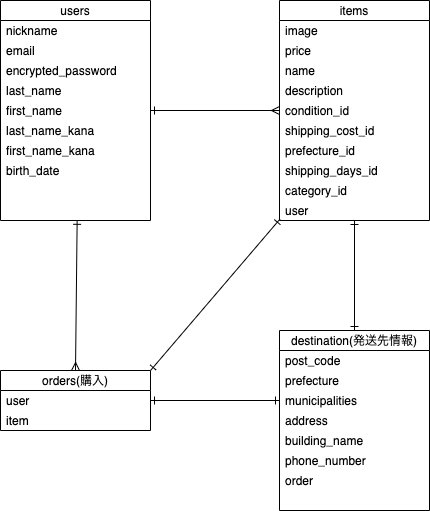

The diagram above was exported from draw.io. Its source (the exported page's mxGraphModel, read from the mxfile embedded in the PNG):
<mxGraphModel dx="907" dy="636" grid="1" gridSize="10" guides="1" tooltips="1" connect="1" arrows="1" fold="1" page="1" pageScale="1" pageWidth="827" pageHeight="1169" math="0" shadow="0">
  <root>
    <mxCell id="0" />
    <mxCell id="1" parent="0" />
    <mxCell id="119" style="edgeStyle=none;html=1;exitX=1;exitY=0.5;exitDx=0;exitDy=0;entryX=0;entryY=0.5;entryDx=0;entryDy=0;startArrow=ERone;startFill=0;endArrow=ERmany;endFill=0;elbow=vertical;" edge="1" parent="1" source="39" target="64">
      <mxGeometry relative="1" as="geometry" />
    </mxCell>
    <mxCell id="39" value="users" style="swimlane;fontStyle=0;childLayout=stackLayout;horizontal=1;startSize=20;horizontalStack=0;resizeParent=1;resizeParentMax=0;resizeLast=0;collapsible=1;marginBottom=0;" vertex="1" parent="1">
      <mxGeometry x="41" y="30" width="150" height="220" as="geometry">
        <mxRectangle x="41" y="40" width="50" height="20" as="alternateBounds" />
      </mxGeometry>
    </mxCell>
    <mxCell id="40" value="nickname" style="text;strokeColor=none;fillColor=none;align=left;verticalAlign=middle;spacingLeft=4;spacingRight=4;overflow=hidden;points=[[0,0.5],[1,0.5]];portConstraint=eastwest;rotatable=0;" vertex="1" parent="39">
      <mxGeometry y="20" width="150" height="20" as="geometry" />
    </mxCell>
    <mxCell id="41" value="email" style="text;strokeColor=none;fillColor=none;align=left;verticalAlign=middle;spacingLeft=4;spacingRight=4;overflow=hidden;points=[[0,0.5],[1,0.5]];portConstraint=eastwest;rotatable=0;" vertex="1" parent="39">
      <mxGeometry y="40" width="150" height="20" as="geometry" />
    </mxCell>
    <mxCell id="53" value="encrypted_password" style="text;strokeColor=none;fillColor=none;align=left;verticalAlign=middle;spacingLeft=4;spacingRight=4;overflow=hidden;points=[[0,0.5],[1,0.5]];portConstraint=eastwest;rotatable=0;" vertex="1" parent="39">
      <mxGeometry y="60" width="150" height="20" as="geometry" />
    </mxCell>
    <mxCell id="54" value="last_name" style="text;strokeColor=none;fillColor=none;align=left;verticalAlign=middle;spacingLeft=4;spacingRight=4;overflow=hidden;points=[[0,0.5],[1,0.5]];portConstraint=eastwest;rotatable=0;" vertex="1" parent="39">
      <mxGeometry y="80" width="150" height="20" as="geometry" />
    </mxCell>
    <mxCell id="55" value="first_name" style="text;strokeColor=none;fillColor=none;align=left;verticalAlign=middle;spacingLeft=4;spacingRight=4;overflow=hidden;points=[[0,0.5],[1,0.5]];portConstraint=eastwest;rotatable=0;" vertex="1" parent="39">
      <mxGeometry y="100" width="150" height="20" as="geometry" />
    </mxCell>
    <mxCell id="57" value="last_name_kana" style="text;strokeColor=none;fillColor=none;align=left;verticalAlign=middle;spacingLeft=4;spacingRight=4;overflow=hidden;points=[[0,0.5],[1,0.5]];portConstraint=eastwest;rotatable=0;" vertex="1" parent="39">
      <mxGeometry y="120" width="150" height="20" as="geometry" />
    </mxCell>
    <mxCell id="88" value="first_name_kana" style="text;strokeColor=none;fillColor=none;align=left;verticalAlign=middle;spacingLeft=4;spacingRight=4;overflow=hidden;points=[[0,0.5],[1,0.5]];portConstraint=eastwest;rotatable=0;" vertex="1" parent="39">
      <mxGeometry y="140" width="150" height="20" as="geometry" />
    </mxCell>
    <mxCell id="87" value="birth_date" style="text;strokeColor=none;fillColor=none;align=left;verticalAlign=middle;spacingLeft=4;spacingRight=4;overflow=hidden;points=[[0,0.5],[1,0.5]];portConstraint=eastwest;rotatable=0;" vertex="1" parent="39">
      <mxGeometry y="160" width="150" height="20" as="geometry" />
    </mxCell>
    <mxCell id="109" style="text;strokeColor=none;fillColor=none;align=left;verticalAlign=middle;spacingLeft=4;spacingRight=4;overflow=hidden;points=[[0,0.5],[1,0.5]];portConstraint=eastwest;rotatable=0;" vertex="1" parent="39">
      <mxGeometry y="180" width="150" height="20" as="geometry" />
    </mxCell>
    <mxCell id="123" style="text;strokeColor=none;fillColor=none;align=left;verticalAlign=middle;spacingLeft=4;spacingRight=4;overflow=hidden;points=[[0,0.5],[1,0.5]];portConstraint=eastwest;rotatable=0;" vertex="1" parent="39">
      <mxGeometry y="200" width="150" height="20" as="geometry" />
    </mxCell>
    <mxCell id="59" value="items" style="swimlane;fontStyle=0;childLayout=stackLayout;horizontal=1;startSize=20;horizontalStack=0;resizeParent=1;resizeParentMax=0;resizeLast=0;collapsible=1;marginBottom=0;" vertex="1" parent="1">
      <mxGeometry x="320" y="30" width="150" height="220" as="geometry">
        <mxRectangle x="41" y="40" width="50" height="20" as="alternateBounds" />
      </mxGeometry>
    </mxCell>
    <mxCell id="62" value="image" style="text;strokeColor=none;fillColor=none;align=left;verticalAlign=middle;spacingLeft=4;spacingRight=4;overflow=hidden;points=[[0,0.5],[1,0.5]];portConstraint=eastwest;rotatable=0;" vertex="1" parent="59">
      <mxGeometry y="20" width="150" height="20" as="geometry" />
    </mxCell>
    <mxCell id="61" value="price" style="text;strokeColor=none;fillColor=none;align=left;verticalAlign=middle;spacingLeft=4;spacingRight=4;overflow=hidden;points=[[0,0.5],[1,0.5]];portConstraint=eastwest;rotatable=0;" vertex="1" parent="59">
      <mxGeometry y="40" width="150" height="20" as="geometry" />
    </mxCell>
    <mxCell id="60" value="name" style="text;strokeColor=none;fillColor=none;align=left;verticalAlign=middle;spacingLeft=4;spacingRight=4;overflow=hidden;points=[[0,0.5],[1,0.5]];portConstraint=eastwest;rotatable=0;" vertex="1" parent="59">
      <mxGeometry y="60" width="150" height="20" as="geometry" />
    </mxCell>
    <mxCell id="63" value="description" style="text;strokeColor=none;fillColor=none;align=left;verticalAlign=middle;spacingLeft=4;spacingRight=4;overflow=hidden;points=[[0,0.5],[1,0.5]];portConstraint=eastwest;rotatable=0;" vertex="1" parent="59">
      <mxGeometry y="80" width="150" height="20" as="geometry" />
    </mxCell>
    <mxCell id="64" value="condition_id" style="text;strokeColor=none;fillColor=none;align=left;verticalAlign=middle;spacingLeft=4;spacingRight=4;overflow=hidden;points=[[0,0.5],[1,0.5]];portConstraint=eastwest;rotatable=0;" vertex="1" parent="59">
      <mxGeometry y="100" width="150" height="20" as="geometry" />
    </mxCell>
    <mxCell id="65" value="shipping_cost_id" style="text;strokeColor=none;fillColor=none;align=left;verticalAlign=middle;spacingLeft=4;spacingRight=4;overflow=hidden;points=[[0,0.5],[1,0.5]];portConstraint=eastwest;rotatable=0;" vertex="1" parent="59">
      <mxGeometry y="120" width="150" height="20" as="geometry" />
    </mxCell>
    <mxCell id="102" value="prefecture_id" style="text;strokeColor=none;fillColor=none;align=left;verticalAlign=middle;spacingLeft=4;spacingRight=4;overflow=hidden;points=[[0,0.5],[1,0.5]];portConstraint=eastwest;rotatable=0;" vertex="1" parent="59">
      <mxGeometry y="140" width="150" height="20" as="geometry" />
    </mxCell>
    <mxCell id="66" value="shipping_days_id" style="text;strokeColor=none;fillColor=none;align=left;verticalAlign=middle;spacingLeft=4;spacingRight=4;overflow=hidden;points=[[0,0.5],[1,0.5]];portConstraint=eastwest;rotatable=0;" vertex="1" parent="59">
      <mxGeometry y="160" width="150" height="20" as="geometry" />
    </mxCell>
    <mxCell id="99" value="category_id" style="text;strokeColor=none;fillColor=none;align=left;verticalAlign=middle;spacingLeft=4;spacingRight=4;overflow=hidden;points=[[0,0.5],[1,0.5]];portConstraint=eastwest;rotatable=0;" vertex="1" parent="59">
      <mxGeometry y="180" width="150" height="20" as="geometry" />
    </mxCell>
    <mxCell id="126" value="user" style="text;strokeColor=none;fillColor=none;align=left;verticalAlign=middle;spacingLeft=4;spacingRight=4;overflow=hidden;points=[[0,0.5],[1,0.5]];portConstraint=eastwest;rotatable=0;" vertex="1" parent="59">
      <mxGeometry y="200" width="150" height="20" as="geometry" />
    </mxCell>
    <mxCell id="125" style="edgeStyle=none;html=1;exitX=0.5;exitY=0;exitDx=0;exitDy=0;startArrow=ERone;startFill=0;endArrow=ERone;endFill=0;elbow=vertical;" edge="1" parent="1" source="68">
      <mxGeometry relative="1" as="geometry">
        <mxPoint x="395" y="250" as="targetPoint" />
      </mxGeometry>
    </mxCell>
    <mxCell id="68" value="destination(発送先情報)" style="swimlane;fontStyle=0;childLayout=stackLayout;horizontal=1;startSize=20;horizontalStack=0;resizeParent=1;resizeParentMax=0;resizeLast=0;collapsible=1;marginBottom=0;" vertex="1" parent="1">
      <mxGeometry x="320" y="360" width="150" height="180" as="geometry">
        <mxRectangle x="41" y="40" width="50" height="20" as="alternateBounds" />
      </mxGeometry>
    </mxCell>
    <mxCell id="69" value="post_code" style="text;strokeColor=none;fillColor=none;align=left;verticalAlign=middle;spacingLeft=4;spacingRight=4;overflow=hidden;points=[[0,0.5],[1,0.5]];portConstraint=eastwest;rotatable=0;" vertex="1" parent="68">
      <mxGeometry y="20" width="150" height="20" as="geometry" />
    </mxCell>
    <mxCell id="70" value="prefecture" style="text;strokeColor=none;fillColor=none;align=left;verticalAlign=middle;spacingLeft=4;spacingRight=4;overflow=hidden;points=[[0,0.5],[1,0.5]];portConstraint=eastwest;rotatable=0;" vertex="1" parent="68">
      <mxGeometry y="40" width="150" height="20" as="geometry" />
    </mxCell>
    <mxCell id="71" value="municipalities" style="text;strokeColor=none;fillColor=none;align=left;verticalAlign=middle;spacingLeft=4;spacingRight=4;overflow=hidden;points=[[0,0.5],[1,0.5]];portConstraint=eastwest;rotatable=0;" vertex="1" parent="68">
      <mxGeometry y="60" width="150" height="20" as="geometry" />
    </mxCell>
    <mxCell id="72" value="address" style="text;strokeColor=none;fillColor=none;align=left;verticalAlign=middle;spacingLeft=4;spacingRight=4;overflow=hidden;points=[[0,0.5],[1,0.5]];portConstraint=eastwest;rotatable=0;" vertex="1" parent="68">
      <mxGeometry y="80" width="150" height="20" as="geometry" />
    </mxCell>
    <mxCell id="73" value="building_name" style="text;strokeColor=none;fillColor=none;align=left;verticalAlign=middle;spacingLeft=4;spacingRight=4;overflow=hidden;points=[[0,0.5],[1,0.5]];portConstraint=eastwest;rotatable=0;" vertex="1" parent="68">
      <mxGeometry y="100" width="150" height="20" as="geometry" />
    </mxCell>
    <mxCell id="74" value="phone_number" style="text;strokeColor=none;fillColor=none;align=left;verticalAlign=middle;spacingLeft=4;spacingRight=4;overflow=hidden;points=[[0,0.5],[1,0.5]];portConstraint=eastwest;rotatable=0;" vertex="1" parent="68">
      <mxGeometry y="120" width="150" height="20" as="geometry" />
    </mxCell>
    <mxCell id="75" value="order" style="text;strokeColor=none;fillColor=none;align=left;verticalAlign=middle;spacingLeft=4;spacingRight=4;overflow=hidden;points=[[0,0.5],[1,0.5]];portConstraint=eastwest;rotatable=0;" vertex="1" parent="68">
      <mxGeometry y="140" width="150" height="20" as="geometry" />
    </mxCell>
    <mxCell id="76" style="text;strokeColor=none;fillColor=none;align=left;verticalAlign=middle;spacingLeft=4;spacingRight=4;overflow=hidden;points=[[0,0.5],[1,0.5]];portConstraint=eastwest;rotatable=0;" vertex="1" parent="68">
      <mxGeometry y="160" width="150" height="20" as="geometry" />
    </mxCell>
    <mxCell id="124" style="edgeStyle=none;html=1;exitX=0.5;exitY=0;exitDx=0;exitDy=0;entryX=0.511;entryY=0.991;entryDx=0;entryDy=0;entryPerimeter=0;startArrow=ERmany;startFill=0;endArrow=ERone;endFill=0;elbow=vertical;" edge="1" parent="1" source="77" target="123">
      <mxGeometry relative="1" as="geometry" />
    </mxCell>
    <mxCell id="128" style="edgeStyle=none;html=1;exitX=1;exitY=0;exitDx=0;exitDy=0;entryX=0.003;entryY=0.931;entryDx=0;entryDy=0;entryPerimeter=0;startArrow=ERone;startFill=0;endArrow=ERone;endFill=0;elbow=vertical;" edge="1" parent="1" source="77" target="126">
      <mxGeometry relative="1" as="geometry" />
    </mxCell>
    <mxCell id="77" value="orders(購入)" style="swimlane;fontStyle=0;childLayout=stackLayout;horizontal=1;startSize=20;horizontalStack=0;resizeParent=1;resizeParentMax=0;resizeLast=0;collapsible=1;marginBottom=0;" vertex="1" parent="1">
      <mxGeometry x="41" y="400" width="150" height="60" as="geometry">
        <mxRectangle x="41" y="40" width="50" height="20" as="alternateBounds" />
      </mxGeometry>
    </mxCell>
    <mxCell id="78" value="user" style="text;strokeColor=none;fillColor=none;align=left;verticalAlign=middle;spacingLeft=4;spacingRight=4;overflow=hidden;points=[[0,0.5],[1,0.5]];portConstraint=eastwest;rotatable=0;" vertex="1" parent="77">
      <mxGeometry y="20" width="150" height="20" as="geometry" />
    </mxCell>
    <mxCell id="79" value="item" style="text;strokeColor=none;fillColor=none;align=left;verticalAlign=middle;spacingLeft=4;spacingRight=4;overflow=hidden;points=[[0,0.5],[1,0.5]];portConstraint=eastwest;rotatable=0;" vertex="1" parent="77">
      <mxGeometry y="40" width="150" height="20" as="geometry" />
    </mxCell>
    <mxCell id="127" style="edgeStyle=none;html=1;exitX=1;exitY=0.5;exitDx=0;exitDy=0;entryX=0;entryY=0.5;entryDx=0;entryDy=0;startArrow=ERone;startFill=0;endArrow=ERone;endFill=0;elbow=vertical;" edge="1" parent="1" source="78" target="71">
      <mxGeometry relative="1" as="geometry" />
    </mxCell>
  </root>
</mxGraphModel>